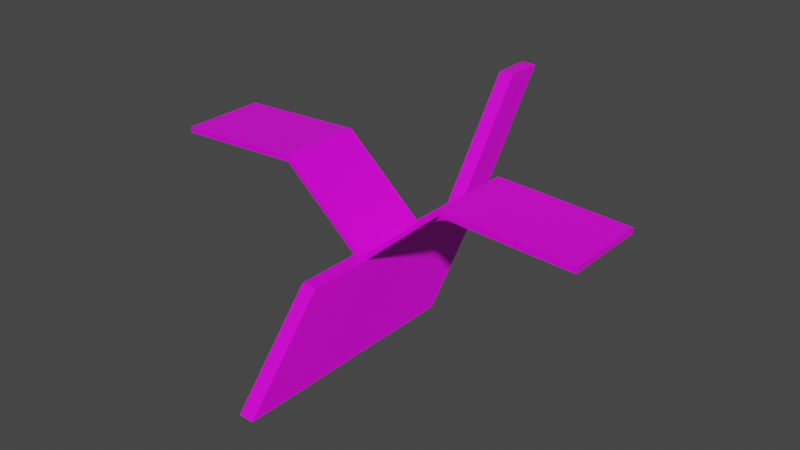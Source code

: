 # Source: flying-enemy-uv-wrap-experiment.blend  (saved by Blender 3.0.42; exported with 4.5.12 LTS)
import bpy
from mathutils import Matrix  # noqa: F401  (used for matrix-valued properties, if any)

bpy.ops.wm.read_factory_settings(use_empty=True)
scene = bpy.context.scene
scene.name = 'Scene'

# ---- collections
col_collection = bpy.data.collections.new('Collection'); scene.collection.children.link(col_collection)

# ---- images (referenced by path relative to the original .blend; pixels are not part of the script)
import os
ASSET_DIR = os.environ.get("B2B_ASSET_DIR", "")  # directory of the original .blend (textures are referenced by path, not embedded)
HERE = os.path.dirname(os.path.abspath(__file__))  # packed textures are extracted next to this script under _unpacked/

def load_image(name, relpath, width, height, colorspace="sRGB"):
    """Load a texture the original file referenced (path relative to the .blend, or extracted next to this script)."""
    p = next((c for c in (os.path.join(HERE, relpath), os.path.join(ASSET_DIR, relpath)) if relpath and os.path.exists(c)), "")
    if p:
        img = bpy.data.images.load(p, check_existing=True)
        img.name = name
    else:  # same state as the original file: an image datablock whose file is absent (Cycles renders it pink)
        img = bpy.data.images.new(name, width, height)
        img.source = "FILE"
        img.filepath = "//" + (relpath or name)
    img.colorspace_settings.name = colorspace
    return img
img_punolite_plus_plus_32x_png = load_image('punolite-plus-plus-32x.png', 'punolite-plus-plus-32x.png', 1024, 1024, 'sRGB')

# ---- materials (node trees are filled in below, after node groups)
mat_material = bpy.data.materials.new('Material')
mat_material.alpha_threshold = 0.0
mat_material.use_transparent_shadow = False
mat_material.line_color = (0.0, 0.0, 0.0, 1.0)

# ---- material node trees
mat_material.use_nodes = True; mat_material.node_tree.nodes.clear()
_N = mat_material.node_tree.nodes; _L = mat_material.node_tree.links
n0 = _N.new('ShaderNodeOutputMaterial'); n0.name = 'Material Output'; n0.location = (300, 300)
n1 = _N.new('ShaderNodeBsdfPrincipled'); n1.name = 'Principled BSDF'; n1.location = (10, 300)
n1.distribution = 'GGX'
n1.subsurface_method = 'RANDOM_WALK_SKIN'
n1.inputs[2].default_value = 0.4
n1.inputs[3].default_value = 1.45
n1.inputs[27].default_value = (0.0, 0.0, 0.0, 1.0)
n1.inputs[28].default_value = 1.0
n2 = _N.new('ShaderNodeTexImage'); n2.name = 'Image Texture'; n2.location = (-275, 220)
n2.image = img_punolite_plus_plus_32x_png
_L.new(n1.outputs[0], n0.inputs[0])
_L.new(n2.outputs[0], n1.inputs[0])
n0.is_active_output = True

# ---- world
world_world = bpy.data.worlds.new('World'); scene.world = world_world
world_world.use_nodes = True; world_world.node_tree.nodes.clear()
_N = world_world.node_tree.nodes; _L = world_world.node_tree.links
n0 = _N.new('ShaderNodeOutputWorld'); n0.name = 'World Output'; n0.location = (300, 300)
n1 = _N.new('ShaderNodeBackground'); n1.name = 'Background'; n1.location = (10, 300)
n1.inputs[0].default_value = (0.05088, 0.05088, 0.05088, 1.0)
_L.new(n1.outputs[0], n0.inputs[0])
n0.is_active_output = True
world_world.color = (0.05088, 0.05088, 0.05088)
world_world.use_sun_shadow = False
world_world.sun_shadow_jitter_overblur = 0.0

# ---- meshes
me_cube = bpy.data.meshes.new('Cube')
me_cube.from_pydata([(0.04722, 1.0, 0.287), (0.04722, 0.4962, -0.287), (0.04722, -0.4983, 0.287), (0.04722, -1.0, -0.287), (0.04722, 0.7585, 0.287), (0.04722, 0.438, 0.287), (0.04722, -0.09125, 0.287), (0.04722, 1.501, 0.9934), (0.04722, 1.26, 0.9934), (0.01099, 0.438, 0.287), (0.01099, -0.09125, 0.287), (0.5314, 0.438, 0.7119), (0.5314, -0.09125, 0.7119), (0.5331, 0.438, 0.7481), (0.5331, -0.09125, 0.7481), (1.357, 0.438, 0.6742), (1.357, -0.09125, 0.6742), (1.359, 0.438, 0.7104), (1.359, -0.09125, 0.7104), (-0.04722, 1.0, 0.287), (-0.04722, 0.4962, -0.287), (-0.04722, -0.4983, 0.287), (-0.04722, -1.0, -0.287), (-0.04722, 0.7585, 0.287), (-0.04722, 0.438, 0.287), (-0.04722, -0.09125, 0.287), (-0.04722, 1.501, 0.9934), (-0.04722, 1.26, 0.9934), (-0.01099, 0.438, 0.287), (-0.01099, -0.09125, 0.287), (-0.5314, 0.438, 0.7119), (-0.5314, -0.09125, 0.7119), (-0.5331, 0.438, 0.7481), (-0.5331, -0.09125, 0.7481), (-1.357, 0.438, 0.6742), (-1.357, -0.09125, 0.6742), (-1.359, 0.438, 0.7104), (-1.359, -0.09125, 0.7104), (0.9459, -0.09125, 0.7292), (1.152, -0.09125, 0.7198), (0.6588, 0.438, 0.7424), (0.6588, -0.09125, 0.7424), (-0.6511, 0.438, 0.7431), (-0.6511, -0.09125, 0.7431)], [], [(23, 4, 8, 27), (25, 21, 2, 6, 10, 29), (22, 3, 2, 21), (3, 22, 20, 1), (26, 27, 8, 7), (28, 29, 10, 9), (4, 5, 6, 2, 3, 1, 0), (23, 24, 28, 9, 5, 4), (4, 0, 7, 8), (9, 10, 14, 13), (14, 12, 16, 18, 39, 38, 41), (10, 6, 12, 14), (6, 5, 11, 12), (5, 9, 13, 11), (15, 17, 18, 16), (12, 11, 15, 16), (13, 14, 41, 40), (11, 13, 40, 17, 15), (19, 26, 7, 0), (23, 19, 20, 22, 21, 25, 24), (23, 27, 26, 19), (28, 32, 33, 29), (33, 43, 37, 35, 31), (29, 33, 31, 25), (25, 31, 30, 24), (24, 30, 32, 28), (34, 35, 37, 36), (31, 35, 34, 30), (32, 42, 43, 33), (30, 34, 36, 42, 32), (1, 20, 19, 0), (40, 41, 38, 39, 18, 17), (43, 42, 36, 37)])
_uv = me_cube.uv_layers.new(name='UVMap')
_uv.uv.foreach_set('vector', [0.1391, 0.4062, 0.1391, 0.4062, 0.1391, 0.4062, 0.1391, 0.4062, 0.1391, 0.4062, 0.1391, 0.4062, 0.1391, 0.4062, 0.1391, 0.4062, 0.1391, 0.4062, 0.1391, 0.4062, 0.759, 0.42, 0.759, 0.42, 0.759, 0.42, 0.759, 0.42, 0.3246, 0.6562, 0.3246, 0.6562, 0.3246, 0.6562, 0.3246, 0.6562, 0.1391, 0.4062, 0.1391, 0.4062, 0.1391, 0.4062, 0.1391, 0.4062, 0.1391, 0.4062, 0.1391, 0.4062, 0.1391, 0.4062, 0.1391, 0.4062, 0.3246, 0.6562, 0.3246, 0.6562, 0.3246, 0.6562, 0.3246, 0.6562, 0.3246, 0.6562, 0.3246, 0.6562, 0.3246, 0.6562, 0.1391, 0.4062, 0.1391, 0.4062, 0.1391, 0.4062, 0.1391, 0.4062, 0.1391, 0.4062, 0.1391, 0.4062, 0.3246, 0.6562, 0.3246, 0.6562, 0.3246, 0.6562, 0.3246, 0.6562, 0.3246, 0.6562, 0.3246, 0.6562, 0.3246, 0.6562, 0.3246, 0.6562, 0.1391, 0.4062, 0.1391, 0.4062, 0.1391, 0.4062, 0.1391, 0.4062, 0.1391, 0.4062, 0.1391, 0.4062, 0.1391, 0.4062, 0.1391, 0.4062, 0.1391, 0.4062, 0.1391, 0.4062, 0.1391, 0.4062, 0.3246, 0.6562, 0.3246, 0.6562, 0.3246, 0.6562, 0.3246, 0.6562, 0.3246, 0.6562, 0.3246, 0.6562, 0.3246, 0.6562, 0.3246, 0.6562, 0.3246, 0.6562, 0.3246, 0.6562, 0.3246, 0.6562, 0.3246, 0.6562, 0.3246, 0.6562, 0.3246, 0.6562, 0.3246, 0.6562, 0.3246, 0.6562, 0.7582, 0.7812, 0.7582, 0.7812, 0.7582, 0.7812, 0.7582, 0.7812, 0.3246, 0.6562, 0.3246, 0.6562, 0.3246, 0.6562, 0.3246, 0.6562, 0.3246, 0.6562, 0.3246, 0.6562, 0.3246, 0.6562, 0.3246, 0.6562, 0.3246, 0.6562, 0.3246, 0.6562, 0.3246, 0.6562, 0.3246, 0.6562, 0.3246, 0.6562, 0.3246, 0.6562, 0.3246, 0.6562, 0.3246, 0.6562, 0.3246, 0.6562, 0.3246, 0.6562, 0.3246, 0.6562, 0.3246, 0.6562, 0.3246, 0.6562, 0.3246, 0.6562, 0.3246, 0.6562, 0.3246, 0.6562, 0.1391, 0.4062, 0.1391, 0.4062, 0.1391, 0.4062, 0.1391, 0.4062, 0.1391, 0.4062, 0.1391, 0.4062, 0.1391, 0.4062, 0.1391, 0.4062, 0.1391, 0.4062, 0.3246, 0.6562, 0.3246, 0.6562, 0.3246, 0.6562, 0.3246, 0.6562, 0.3246, 0.6562, 0.3246, 0.6562, 0.3246, 0.6562, 0.3246, 0.6562, 0.3246, 0.6562, 0.3246, 0.6562, 0.3246, 0.6562, 0.3246, 0.6562, 0.3246, 0.6562, 0.3246, 0.6562, 0.3246, 0.6562, 0.3246, 0.6562, 0.7582, 0.7812, 0.7582, 0.7812, 0.7582, 0.7812, 0.7582, 0.7812, 0.3246, 0.6562, 0.3246, 0.6562, 0.3246, 0.6562, 0.3246, 0.6562, 0.3246, 0.6562, 0.3246, 0.6562, 0.3246, 0.6562, 0.3246, 0.6562, 0.3246, 0.6562, 0.3246, 0.6562, 0.3246, 0.6562, 0.3246, 0.6562, 0.3246, 0.6562, 0.3246, 0.6562, 0.3246, 0.6562, 0.3246, 0.6562, 0.3246, 0.6562, 0.3246, 0.6562, 0.3246, 0.6562])
me_cube.materials.append(mat_material)
me_cube.use_remesh_preserve_volume = False
me_cube.use_remesh_preserve_attributes = False
me_cube.use_mirror_vertex_groups = False
me_cube.update()

# ---- objects
ob_flying_enemy = bpy.data.objects.new('flying-enemy', me_cube)

# ---- transforms, parenting, visibility, modifiers, constraints
ob_flying_enemy.location = (0.0, 0.0, 0.0)
ob_flying_enemy.lock_rotations_4d = False
ob_flying_enemy.empty_display_type = 'ARROWS'
ob_flying_enemy.lineart.crease_threshold = 0.0

# ---- collection membership
col_collection.objects.link(ob_flying_enemy)

# ---- scene / render settings (as saved in the file)
scene.frame_start = 1; scene.frame_end = 250; scene.frame_set(1)
scene.render.engine = 'BLENDER_EEVEE_NEXT'
scene.cycles.sampling_pattern = 'TABULATED_SOBOL'
scene.cycles.use_light_tree = False
scene.view_settings.view_transform = 'Filmic'
bpy.context.view_layer.update()

# ---- added for rendering (the .blend has no active camera and no usable light): camera, sun
cam_auto = bpy.data.cameras.new('AutoCamera')
cam_auto.lens = 50.0
cam_auto.sensor_width = 36.0
cam_auto.clip_end = 1000.0
ob_auto_camera = bpy.data.objects.new('AutoCamera', cam_auto)
scene.collection.objects.link(ob_auto_camera)
ob_auto_camera.location = (3.61662, -4.08927, 3.24651)
ob_auto_camera.rotation_euler = (1.09748, -7.21219e-08, 0.694738)
scene.camera = ob_auto_camera
light_auto_sun = bpy.data.lights.new('AutoSun', 'SUN')
light_auto_sun.energy = 3.0
light_auto_sun.angle = 0.0523599
ob_auto_sun = bpy.data.objects.new('AutoSun', light_auto_sun)
scene.collection.objects.link(ob_auto_sun)
ob_auto_sun.rotation_euler = (0.872665, 0.174533, 0.523599)
bpy.context.view_layer.update()
